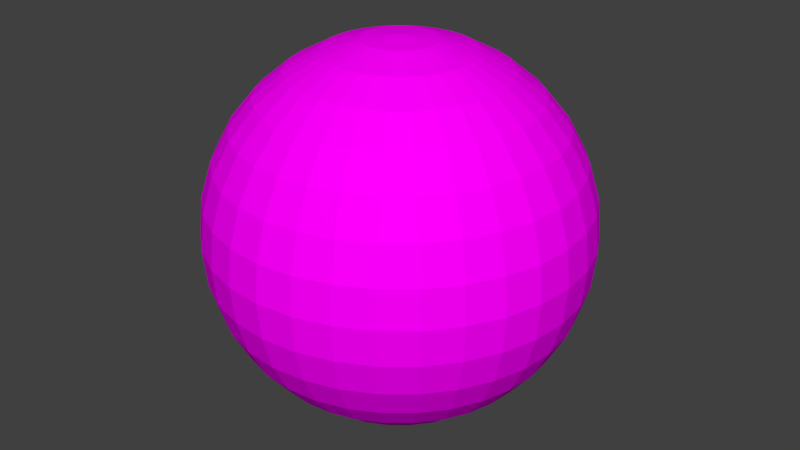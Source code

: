# Source: niebo2.blend  (saved by Blender 2.79.0; exported with 4.5.12 LTS)
import bpy
from mathutils import Matrix  # noqa: F401  (used for matrix-valued properties, if any)

bpy.ops.wm.read_factory_settings(use_empty=True)
scene = bpy.context.scene
scene.name = 'Scene'

# ---- collections
col_collection_1 = bpy.data.collections.new('Collection 1'); scene.collection.children.link(col_collection_1)

# ---- images (referenced by path relative to the original .blend; pixels are not part of the script)
import os
ASSET_DIR = os.environ.get("B2B_ASSET_DIR", "")  # directory of the original .blend (textures are referenced by path, not embedded)
HERE = os.path.dirname(os.path.abspath(__file__))  # packed textures are extracted next to this script under _unpacked/

def load_image(name, relpath, width, height, colorspace="sRGB"):
    """Load a texture the original file referenced (path relative to the .blend, or extracted next to this script)."""
    p = next((c for c in (os.path.join(HERE, relpath), os.path.join(ASSET_DIR, relpath)) if relpath and os.path.exists(c)), "")
    if p:
        img = bpy.data.images.load(p, check_existing=True)
        img.name = name
    else:  # same state as the original file: an image datablock whose file is absent (Cycles renders it pink)
        img = bpy.data.images.new(name, width, height)
        img.source = "FILE"
        img.filepath = "//" + (relpath or name)
    img.colorspace_settings.name = colorspace
    return img
img_sky_png = load_image('sky.png', 'sky.png', 1024, 1024, 'sRGB')

# ---- materials (node trees are filled in below, after node groups)
mat_material_001 = bpy.data.materials.new('Material.001')
mat_material_001.alpha_threshold = 0.0
mat_material_001.roughness = 0.5

# ---- material node trees
mat_material_001.use_nodes = True; mat_material_001.node_tree.nodes.clear()
_N = mat_material_001.node_tree.nodes; _L = mat_material_001.node_tree.links
n0 = _N.new('ShaderNodeOutputMaterial'); n0.name = 'Material Output'; n0.location = (300, 300)
n1 = _N.new('ShaderNodeBsdfDiffuse'); n1.name = 'Diffuse BSDF'; n1.location = (10, 300)
n2 = _N.new('ShaderNodeTexImage'); n2.name = 'Image Texture'; n2.location = (-180, 300)
n2.width = 140
n2.image = img_sky_png
_L.new(n1.outputs[0], n0.inputs[0])
_L.new(n2.outputs[0], n1.inputs[0])
n0.is_active_output = True

# ---- world
world_world = bpy.data.worlds.new('World'); scene.world = world_world
world_world.color = (0.05088, 0.05088, 0.05088)
world_world.use_sun_shadow = False
world_world.sun_shadow_jitter_overblur = 0.0
world_world.cycles.sampling_method = 'MANUAL'

# ---- meshes
me_sphere = bpy.data.meshes.new('Sphere')
me_sphere.from_pydata([(0.0, 0.1951, 0.9808), (0.0, 0.3827, 0.9239), (0.0, 0.5556, 0.8315), (0.0, 0.7071, 0.7071), (0.0, 0.8315, 0.5556), (0.0, 0.9239, 0.3827), (0.0, 0.9808, 0.1951), (0.0, 1.0, 7.55e-08), (0.0, 0.9808, -0.1951), (0.0, 0.5556, -0.8315), (0.03806, 0.1913, 0.9808), (0.07466, 0.3753, 0.9239), (0.1084, 0.5449, 0.8315), (0.1379, 0.6935, 0.7071), (0.1622, 0.8155, 0.5556), (0.1802, 0.9061, 0.3827), (0.1913, 0.9619, 0.1951), (0.1951, 0.9808, 7.55e-08), (0.1913, 0.9619, -0.1951), (0.1802, 0.9061, -0.3827), (0.1622, 0.8155, -0.5556), (0.1379, 0.6935, -0.7071), (0.1084, 0.5449, -0.8315), (0.07466, 0.3753, -0.9239), (0.03806, 0.1913, -0.9808), (0.07466, 0.1802, 0.9808), (0.1464, 0.3536, 0.9239), (0.2126, 0.5133, 0.8315), (0.2706, 0.6533, 0.7071), (0.3182, 0.7682, 0.5556), (0.3536, 0.8536, 0.3827), (0.3753, 0.9061, 0.1951), (0.3827, 0.9239, 7.55e-08), (0.3753, 0.9061, -0.1951), (0.3536, 0.8536, -0.3827), (0.3182, 0.7682, -0.5556), (0.2706, 0.6533, -0.7071), (0.2126, 0.5133, -0.8315), (0.1464, 0.3536, -0.9239), (0.07466, 0.1802, -0.9808), (0.1084, 0.1622, 0.9808), (0.2126, 0.3182, 0.9239), (0.3087, 0.4619, 0.8315), (0.3928, 0.5879, 0.7071), (0.4619, 0.6913, 0.5556), (0.5133, 0.7682, 0.3827), (0.5449, 0.8155, 0.1951), (0.5556, 0.8315, 7.55e-08), (0.5449, 0.8155, -0.1951), (0.5133, 0.7682, -0.3827), (0.4619, 0.6913, -0.5556), (0.3928, 0.5879, -0.7071), (0.3087, 0.4619, -0.8315), (0.2126, 0.3182, -0.9239), (0.1084, 0.1622, -0.9808), (0.1379, 0.1379, 0.9808), (0.2706, 0.2706, 0.9239), (0.3928, 0.3928, 0.8315), (0.5, 0.5, 0.7071), (0.5879, 0.5879, 0.5556), (0.6533, 0.6533, 0.3827), (0.6935, 0.6935, 0.1951), (0.7071, 0.7071, 7.55e-08), (0.6935, 0.6935, -0.1951), (0.6533, 0.6533, -0.3827), (0.5879, 0.5879, -0.5556), (0.5, 0.5, -0.7071), (0.3928, 0.3928, -0.8315), (0.2706, 0.2706, -0.9239), (0.1379, 0.1379, -0.9808), (0.1622, 0.1084, 0.9808), (0.3182, 0.2126, 0.9239), (0.4619, 0.3087, 0.8315), (0.5879, 0.3928, 0.7071), (0.6913, 0.4619, 0.5556), (0.7682, 0.5133, 0.3827), (0.8155, 0.5449, 0.1951), (0.8315, 0.5556, 7.55e-08), (0.8155, 0.5449, -0.1951), (0.7682, 0.5133, -0.3827), (0.6913, 0.4619, -0.5556), (0.5879, 0.3928, -0.7071), (0.4619, 0.3087, -0.8315), (0.3182, 0.2126, -0.9239), (0.1622, 0.1084, -0.9808), (0.1802, 0.07466, 0.9808), (0.3536, 0.1464, 0.9239), (0.5133, 0.2126, 0.8315), (0.6533, 0.2706, 0.7071), (0.7682, 0.3182, 0.5556), (0.8536, 0.3536, 0.3827), (0.9061, 0.3753, 0.1951), (0.9239, 0.3827, 7.55e-08), (0.9061, 0.3753, -0.1951), (0.8536, 0.3536, -0.3827), (0.7682, 0.3182, -0.5556), (0.6533, 0.2706, -0.7071), (0.5133, 0.2126, -0.8315), (0.3536, 0.1464, -0.9239), (0.1802, 0.07466, -0.9808), (0.1913, 0.03806, 0.9808), (0.3753, 0.07466, 0.9239), (0.5449, 0.1084, 0.8315), (0.6935, 0.1379, 0.7071), (0.8155, 0.1622, 0.5556), (0.9061, 0.1802, 0.3827), (0.9619, 0.1913, 0.1951), (0.9808, 0.1951, 7.55e-08), (0.9619, 0.1913, -0.1951), (0.9061, 0.1802, -0.3827), (0.8155, 0.1622, -0.5556), (0.6935, 0.1379, -0.7071), (0.5449, 0.1084, -0.8315), (0.3753, 0.07466, -0.9239), (0.1913, 0.03806, -0.9808), (0.1951, -3.266e-07, 0.9808), (0.3827, -3.192e-07, 0.9239), (0.5556, -3.117e-07, 0.8315), (0.7071, -3.192e-07, 0.7071), (0.8315, -3.341e-07, 0.5556), (0.9239, -2.745e-07, 0.3827), (0.9808, -3.937e-07, 0.1951), (1.0, -3.788e-07, 7.55e-08), (0.9808, -3.937e-07, -0.1951), (0.9239, -2.298e-07, -0.3827), (0.8315, -3.341e-07, -0.5556), (0.7071, -3.192e-07, -0.7071), (0.5556, -3.415e-07, -0.8315), (0.3827, -3.043e-07, -0.9239), (0.1951, -3.08e-07, -0.9808), (0.1913, -0.03806, 0.9808), (0.3753, -0.07466, 0.9239), (0.5449, -0.1084, 0.8315), (0.6935, -0.138, 0.7071), (0.8155, -0.1622, 0.5556), (0.9061, -0.1802, 0.3827), (0.9619, -0.1913, 0.1951), (0.9808, -0.1951, 7.55e-08), (0.9619, -0.1913, -0.1951), (0.9061, -0.1802, -0.3827), (0.8155, -0.1622, -0.5556), (0.6935, -0.138, -0.7071), (0.5449, -0.1084, -0.8315), (0.3753, -0.07466, -0.9239), (0.1913, -0.03806, -0.9808), (0.1802, -0.07466, 0.9808), (0.3536, -0.1464, 0.9239), (0.5133, -0.2126, 0.8315), (0.6533, -0.2706, 0.7071), (0.7682, -0.3182, 0.5556), (0.8536, -0.3536, 0.3827), (0.9061, -0.3753, 0.1951), (0.9239, -0.3827, 7.55e-08), (0.9061, -0.3753, -0.1951), (0.8536, -0.3536, -0.3827), (0.7682, -0.3182, -0.5556), (0.6533, -0.2706, -0.7071), (0.5133, -0.2126, -0.8315), (0.3536, -0.1464, -0.9239), (0.1802, -0.07466, -0.9808), (0.1622, -0.1084, 0.9808), (0.3182, -0.2126, 0.9239), (0.4619, -0.3087, 0.8315), (0.5879, -0.3928, 0.7071), (0.6913, -0.4619, 0.5556), (0.7682, -0.5133, 0.3827), (0.8155, -0.5449, 0.1951), (0.8315, -0.5556, 7.55e-08), (0.8155, -0.5449, -0.1951), (0.7682, -0.5133, -0.3827), (0.6913, -0.4619, -0.5556), (0.5879, -0.3928, -0.7071), (0.4619, -0.3087, -0.8315), (0.3182, -0.2126, -0.9239), (0.1622, -0.1084, -0.9808), (0.1379, -0.138, 0.9808), (0.2706, -0.2706, 0.9239), (0.3928, -0.3928, 0.8315), (0.5, -0.5, 0.7071), (0.5879, -0.5879, 0.5556), (0.6533, -0.6533, 0.3827), (0.6935, -0.6935, 0.1951), (0.7071, -0.7071, 7.55e-08), (0.6935, -0.6935, -0.1951), (0.6533, -0.6533, -0.3827), (0.5879, -0.5879, -0.5556), (0.5, -0.5, -0.7071), (0.3928, -0.3928, -0.8315), (0.2706, -0.2706, -0.9239), (0.1379, -0.138, -0.9808), (0.1084, -0.1622, 0.9808), (0.2126, -0.3182, 0.9239), (0.3087, -0.4619, 0.8315), (0.3928, -0.5879, 0.7071), (0.4619, -0.6913, 0.5556), (0.5133, -0.7682, 0.3827), (0.5449, -0.8155, 0.1951), (0.5556, -0.8315, 7.55e-08), (0.5449, -0.8155, -0.1951), (0.5133, -0.7682, -0.3827), (0.4619, -0.6913, -0.5556), (0.3928, -0.5879, -0.7071), (0.3087, -0.4619, -0.8315), (0.2126, -0.3182, -0.9239), (0.1084, -0.1622, -0.9808), (0.0, -3.258e-07, -1.0), (0.07466, -0.1802, 0.9808), (0.1464, -0.3536, 0.9239), (0.2126, -0.5133, 0.8315), (0.2706, -0.6533, 0.7071), (0.3182, -0.7682, 0.5556), (0.3536, -0.8536, 0.3827), (0.3753, -0.9061, 0.1951), (0.3827, -0.9239, 7.55e-08), (0.3753, -0.9061, -0.1951), (0.3536, -0.8536, -0.3827), (0.3182, -0.7682, -0.5556), (0.2706, -0.6533, -0.7071), (0.2126, -0.5133, -0.8315), (0.1464, -0.3536, -0.9239), (0.07466, -0.1802, -0.9808), (0.03806, -0.1913, 0.9808), (0.07466, -0.3753, 0.9239), (0.1084, -0.5449, 0.8315), (0.1379, -0.6935, 0.7071), (0.1622, -0.8155, 0.5556), (0.1802, -0.9061, 0.3827), (0.1913, -0.9619, 0.1951), (0.1951, -0.9808, 7.55e-08), (0.1913, -0.9619, -0.1951), (0.1802, -0.9061, -0.3827), (0.1622, -0.8155, -0.5556), (0.1379, -0.6935, -0.7071), (0.1084, -0.5449, -0.8315), (0.07466, -0.3753, -0.9239), (0.03806, -0.1913, -0.9808), (-7.212e-09, -0.1951, 0.9808), (4.122e-08, -0.3827, 0.9239), (2.632e-08, -0.5556, 0.8315), (-2.584e-08, -0.7071, 0.7071), (-8.544e-08, -0.8315, 0.5556), (6.357e-08, -0.9239, 0.3827), (-8.544e-08, -0.9808, 0.1951), (-1.003e-07, -1.0, 7.55e-08), (-8.544e-08, -0.9808, -0.1951), (6.357e-08, -0.9239, -0.3827), (-8.544e-08, -0.8315, -0.5556), (-2.584e-08, -0.7071, -0.7071), (-1.094e-08, -0.5556, -0.8315), (3.964e-09, -0.3827, -0.9239), (3.964e-09, -0.1951, -0.9808), (-0.03806, -0.1913, 0.9808), (-0.07466, -0.3753, 0.9239), (-0.1084, -0.5449, 0.8315), (-0.1379, -0.6935, 0.7071), (-0.1622, -0.8155, 0.5556), (-0.1802, -0.9061, 0.3827), (-0.1913, -0.9619, 0.1951), (-0.1951, -0.9808, 7.55e-08), (-0.1913, -0.9619, -0.1951), (-0.1802, -0.9061, -0.3827), (-0.1622, -0.8155, -0.5556), (-0.1379, -0.6935, -0.7071), (-0.1084, -0.5449, -0.8315), (-0.07466, -0.3753, -0.9239), (-0.03806, -0.1913, -0.9808), (-0.07466, -0.1802, 0.9808), (-0.1464, -0.3536, 0.9239), (-0.2126, -0.5133, 0.8315), (-0.2706, -0.6533, 0.7071), (-0.3182, -0.7682, 0.5556), (-0.3536, -0.8536, 0.3827), (-0.3753, -0.9061, 0.1951), (-0.3827, -0.9239, 7.55e-08), (-0.3753, -0.9061, -0.1951), (-0.3536, -0.8536, -0.3827), (-0.3182, -0.7682, -0.5556), (-0.2706, -0.6533, -0.7071), (-0.2126, -0.5133, -0.8315), (-0.1464, -0.3536, -0.9239), (-0.07466, -0.1802, -0.9808), (-0.1084, -0.1622, 0.9808), (-0.2126, -0.3182, 0.9239), (-0.3087, -0.4619, 0.8315), (-0.3928, -0.5879, 0.7071), (-0.4619, -0.6913, 0.5556), (-0.5133, -0.7682, 0.3827), (-0.5449, -0.8155, 0.1951), (-0.5556, -0.8315, 7.55e-08), (-0.5449, -0.8155, -0.1951), (-0.5133, -0.7682, -0.3827), (-0.4619, -0.6913, -0.5556), (-0.3928, -0.5879, -0.7071), (-0.3087, -0.4619, -0.8315), (-0.2126, -0.3182, -0.9239), (-0.1084, -0.1622, -0.9808), (-2.304e-07, -5.562e-07, 1.0), (-0.1379, -0.138, 0.9808), (-0.2706, -0.2706, 0.9239), (-0.3928, -0.3928, 0.8315), (-0.5, -0.5, 0.7071), (-0.5879, -0.5879, 0.5556), (-0.6533, -0.6533, 0.3827), (-0.6935, -0.6935, 0.1951), (-0.7071, -0.7071, 7.55e-08), (-0.6935, -0.6935, -0.1951), (-0.6533, -0.6533, -0.3827), (-0.5879, -0.5879, -0.5556), (-0.5, -0.5, -0.7071), (-0.3928, -0.3928, -0.8315), (-0.2706, -0.2706, -0.9239), (-0.1379, -0.1379, -0.9808), (-0.1622, -0.1084, 0.9808), (-0.3182, -0.2126, 0.9239), (-0.4619, -0.3087, 0.8315), (-0.5879, -0.3928, 0.7071), (-0.6913, -0.4619, 0.5556), (-0.7682, -0.5133, 0.3827), (-0.8155, -0.5449, 0.1951), (-0.8315, -0.5556, 7.55e-08), (-0.8155, -0.5449, -0.1951), (-0.7682, -0.5133, -0.3827), (-0.6913, -0.4619, -0.5556), (-0.5879, -0.3928, -0.7071), (-0.4619, -0.3087, -0.8315), (-0.3182, -0.2126, -0.9239), (-0.1622, -0.1084, -0.9808), (-0.1802, -0.07466, 0.9808), (-0.3536, -0.1464, 0.9239), (-0.5133, -0.2126, 0.8315), (-0.6533, -0.2706, 0.7071), (-0.7682, -0.3182, 0.5556), (-0.8536, -0.3536, 0.3827), (-0.9061, -0.3753, 0.1951), (-0.9239, -0.3827, 7.55e-08), (-0.9061, -0.3753, -0.1951), (-0.8536, -0.3536, -0.3827), (-0.7682, -0.3182, -0.5556), (-0.6533, -0.2706, -0.7071), (-0.5133, -0.2126, -0.8315), (-0.3536, -0.1464, -0.9239), (-0.1802, -0.07466, -0.9808), (-0.1913, -0.03806, 0.9808), (-0.3753, -0.07466, 0.9239), (-0.5449, -0.1084, 0.8315), (-0.6935, -0.1379, 0.7071), (-0.8155, -0.1622, 0.5556), (-0.9061, -0.1802, 0.3827), (-0.9619, -0.1913, 0.1951), (-0.9808, -0.1951, 7.55e-08), (-0.9619, -0.1913, -0.1951), (-0.9061, -0.1802, -0.3827), (-0.8155, -0.1622, -0.5556), (-0.6935, -0.1379, -0.7071), (-0.5449, -0.1084, -0.8315), (-0.3753, -0.07466, -0.9239), (-0.1913, -0.03806, -0.9808), (-0.1951, -3.117e-07, 0.9808), (-0.3827, -2.819e-07, 0.9239), (-0.5556, -2.819e-07, 0.8315), (-0.7071, -1.851e-07, 0.7071), (-0.8315, -1.404e-07, 0.5556), (-0.9239, -3.192e-07, 0.3827), (-0.9808, -9.567e-08, 0.1951), (-1.0, -1.404e-07, 7.55e-08), (-0.9808, -9.567e-08, -0.1951), (-0.9239, -3.192e-07, -0.3827), (-0.8315, -1.404e-07, -0.5556), (-0.7071, -1.851e-07, -0.7071), (-0.5556, -2.596e-07, -0.8315), (-0.3827, -2.521e-07, -0.9239), (-0.1951, -3.155e-07, -0.9808), (-0.1913, 0.03806, 0.9808), (-0.3753, 0.07466, 0.9239), (-0.5449, 0.1084, 0.8315), (-0.6935, 0.1379, 0.7071), (-0.8155, 0.1622, 0.5556), (-0.9061, 0.1802, 0.3827), (-0.9619, 0.1913, 0.1951), (-0.9808, 0.1951, 7.55e-08), (-0.9619, 0.1913, -0.1951), (-0.9061, 0.1802, -0.3827), (-0.8155, 0.1622, -0.5556), (-0.6935, 0.1379, -0.7071), (-0.5449, 0.1084, -0.8315), (-0.3753, 0.07466, -0.9239), (-0.1913, 0.03806, -0.9808), (-0.1802, 0.07466, 0.9808), (-0.3536, 0.1464, 0.9239), (-0.5133, 0.2126, 0.8315), (-0.6533, 0.2706, 0.7071), (-0.7682, 0.3182, 0.5556), (-0.8536, 0.3536, 0.3827), (-0.9061, 0.3753, 0.1951), (-0.9239, 0.3827, 7.55e-08), (-0.9061, 0.3753, -0.1951), (-0.8536, 0.3536, -0.3827), (-0.7682, 0.3182, -0.5556), (-0.6533, 0.2706, -0.7071), (-0.5133, 0.2126, -0.8315), (-0.3536, 0.1464, -0.9239), (-0.1802, 0.07466, -0.9808), (-0.1622, 0.1084, 0.9808), (-0.3182, 0.2126, 0.9239), (-0.4619, 0.3087, 0.8315), (-0.5879, 0.3928, 0.7071), (-0.6913, 0.4619, 0.5556), (-0.7682, 0.5133, 0.3827), (-0.8155, 0.5449, 0.1951), (-0.8315, 0.5556, 7.55e-08), (-0.8155, 0.5449, -0.1951), (-0.7682, 0.5133, -0.3827), (-0.6913, 0.4619, -0.5556), (-0.5879, 0.3928, -0.7071), (-0.4619, 0.3087, -0.8315), (-0.3182, 0.2126, -0.9239), (-0.1622, 0.1084, -0.9808), (-0.1379, 0.1379, 0.9808), (-0.2706, 0.2706, 0.9239), (-0.3928, 0.3928, 0.8315), (-0.5, 0.5, 0.7071), (-0.5879, 0.5879, 0.5556), (-0.6533, 0.6533, 0.3827), (-0.6935, 0.6935, 0.1951), (-0.7071, 0.7071, 7.55e-08), (-0.6935, 0.6935, -0.1951), (-0.6533, 0.6533, -0.3827), (-0.5879, 0.5879, -0.5556), (-0.5, 0.5, -0.7071), (-0.3928, 0.3928, -0.8315), (-0.2706, 0.2706, -0.9239), (-0.1379, 0.1379, -0.9808), (-0.1084, 0.1622, 0.9808), (-0.2126, 0.3182, 0.9239), (-0.3087, 0.4619, 0.8315), (-0.3928, 0.5879, 0.7071), (-0.4619, 0.6913, 0.5556), (-0.5133, 0.7682, 0.3827), (-0.5449, 0.8155, 0.1951), (-0.5556, 0.8315, 7.55e-08), (-0.5449, 0.8155, -0.1951), (-0.5133, 0.7682, -0.3827), (-0.4619, 0.6913, -0.5556), (-0.3928, 0.5879, -0.7071), (-0.3087, 0.4619, -0.8315), (-0.2126, 0.3182, -0.9239), (-0.1084, 0.1622, -0.9808), (-0.07466, 0.1802, 0.9808), (-0.1464, 0.3536, 0.9239), (-0.2126, 0.5133, 0.8315), (-0.2706, 0.6533, 0.7071), (-0.3182, 0.7682, 0.5556), (-0.3536, 0.8536, 0.3827), (-0.3753, 0.9061, 0.1951), (-0.3827, 0.9239, 7.55e-08), (-0.3753, 0.9061, -0.1951), (-0.3536, 0.8536, -0.3827), (-0.3182, 0.7682, -0.5556), (-0.2706, 0.6533, -0.7071), (-0.2126, 0.5133, -0.8315), (-0.1464, 0.3536, -0.9239), (-0.07466, 0.1802, -0.9808), (-0.03806, 0.1913, 0.9808), (-0.07466, 0.3753, 0.9239), (-0.1084, 0.5449, 0.8315), (-0.1379, 0.6935, 0.7071), (-0.1622, 0.8155, 0.5556), (-0.1802, 0.9061, 0.3827), (-0.1913, 0.9619, 0.1951), (-0.1951, 0.9808, 7.55e-08), (-0.1913, 0.9619, -0.1951), (-0.1802, 0.9061, -0.3827), (-0.1622, 0.8155, -0.5556), (-0.1379, 0.6935, -0.7071), (-0.1084, 0.5449, -0.8315), (-0.07466, 0.3753, -0.9239), (-0.03806, 0.1913, -0.9808), (6.357e-08, 0.9239, -0.3827), (2.722e-07, 0.8315, -0.5556), (1.53e-07, 0.7071, -0.7071), (7.847e-08, 0.3827, -0.9239), (1.514e-08, 0.1951, -0.9808)], [], [(3, 2, 12, 13), (479, 478, 20, 21), (4, 3, 13, 14), (9, 479, 21, 22), (5, 4, 14, 15), (480, 9, 22, 23), (6, 5, 15, 16), (481, 480, 23, 24), (7, 6, 16, 17), (0, 296, 10), (205, 481, 24), (8, 7, 17, 18), (1, 0, 10, 11), (477, 8, 18, 19), (2, 1, 11, 12), (478, 477, 19, 20), (12, 11, 26, 27), (20, 19, 34, 35), (13, 12, 27, 28), (21, 20, 35, 36), (14, 13, 28, 29), (22, 21, 36, 37), (15, 14, 29, 30), (23, 22, 37, 38), (16, 15, 30, 31), (24, 23, 38, 39), (17, 16, 31, 32), (10, 296, 25), (205, 24, 39), (18, 17, 32, 33), (11, 10, 25, 26), (19, 18, 33, 34), (31, 30, 45, 46), (39, 38, 53, 54), (32, 31, 46, 47), (25, 296, 40), (205, 39, 54), (33, 32, 47, 48), (26, 25, 40, 41), (34, 33, 48, 49), (27, 26, 41, 42), (35, 34, 49, 50), (28, 27, 42, 43), (36, 35, 50, 51), (29, 28, 43, 44), (37, 36, 51, 52), (30, 29, 44, 45), (38, 37, 52, 53), (50, 49, 64, 65), (43, 42, 57, 58), (51, 50, 65, 66), (44, 43, 58, 59), (52, 51, 66, 67), (45, 44, 59, 60), (53, 52, 67, 68), (46, 45, 60, 61), (54, 53, 68, 69), (47, 46, 61, 62), (40, 296, 55), (205, 54, 69), (48, 47, 62, 63), (41, 40, 55, 56), (49, 48, 63, 64), (42, 41, 56, 57), (69, 68, 83, 84), (62, 61, 76, 77), (55, 296, 70), (205, 69, 84), (63, 62, 77, 78), (56, 55, 70, 71), (64, 63, 78, 79), (57, 56, 71, 72), (65, 64, 79, 80), (58, 57, 72, 73), (66, 65, 80, 81), (59, 58, 73, 74), (67, 66, 81, 82), (60, 59, 74, 75), (68, 67, 82, 83), (61, 60, 75, 76), (73, 72, 87, 88), (81, 80, 95, 96), (74, 73, 88, 89), (82, 81, 96, 97), (75, 74, 89, 90), (83, 82, 97, 98), (76, 75, 90, 91), (84, 83, 98, 99), (77, 76, 91, 92), (70, 296, 85), (205, 84, 99), (78, 77, 92, 93), (71, 70, 85, 86), (79, 78, 93, 94), (72, 71, 86, 87), (80, 79, 94, 95), (92, 91, 106, 107), (85, 296, 100), (205, 99, 114), (93, 92, 107, 108), (86, 85, 100, 101), (94, 93, 108, 109), (87, 86, 101, 102), (95, 94, 109, 110), (88, 87, 102, 103), (96, 95, 110, 111), (89, 88, 103, 104), (97, 96, 111, 112), (90, 89, 104, 105), (98, 97, 112, 113), (91, 90, 105, 106), (99, 98, 113, 114), (111, 110, 125, 126), (104, 103, 118, 119), (112, 111, 126, 127), (105, 104, 119, 120), (113, 112, 127, 128), (106, 105, 120, 121), (114, 113, 128, 129), (107, 106, 121, 122), (100, 296, 115), (205, 114, 129), (108, 107, 122, 123), (101, 100, 115, 116), (109, 108, 123, 124), (102, 101, 116, 117), (110, 109, 124, 125), (103, 102, 117, 118), (205, 129, 144), (123, 122, 137, 138), (116, 115, 130, 131), (124, 123, 138, 139), (117, 116, 131, 132), (125, 124, 139, 140), (118, 117, 132, 133), (126, 125, 140, 141), (119, 118, 133, 134), (127, 126, 141, 142), (120, 119, 134, 135), (128, 127, 142, 143), (121, 120, 135, 136), (129, 128, 143, 144), (122, 121, 136, 137), (115, 296, 130), (142, 141, 156, 157), (135, 134, 149, 150), (143, 142, 157, 158), (136, 135, 150, 151), (144, 143, 158, 159), (137, 136, 151, 152), (130, 296, 145), (205, 144, 159), (138, 137, 152, 153), (131, 130, 145, 146), (139, 138, 153, 154), (132, 131, 146, 147), (140, 139, 154, 155), (133, 132, 147, 148), (141, 140, 155, 156), (134, 133, 148, 149), (146, 145, 160, 161), (154, 153, 168, 169), (147, 146, 161, 162), (155, 154, 169, 170), (148, 147, 162, 163), (156, 155, 170, 171), (149, 148, 163, 164), (157, 156, 171, 172), (150, 149, 164, 165), (158, 157, 172, 173), (151, 150, 165, 166), (159, 158, 173, 174), (152, 151, 166, 167), (145, 296, 160), (205, 159, 174), (153, 152, 167, 168), (165, 164, 179, 180), (173, 172, 187, 188), (166, 165, 180, 181), (174, 173, 188, 189), (167, 166, 181, 182), (160, 296, 175), (205, 174, 189), (168, 167, 182, 183), (161, 160, 175, 176), (169, 168, 183, 184), (162, 161, 176, 177), (170, 169, 184, 185), (163, 162, 177, 178), (171, 170, 185, 186), (164, 163, 178, 179), (172, 171, 186, 187), (184, 183, 198, 199), (177, 176, 191, 192), (185, 184, 199, 200), (178, 177, 192, 193), (186, 185, 200, 201), (179, 178, 193, 194), (187, 186, 201, 202), (180, 179, 194, 195), (188, 187, 202, 203), (181, 180, 195, 196), (189, 188, 203, 204), (182, 181, 196, 197), (175, 296, 190), (205, 189, 204), (183, 182, 197, 198), (176, 175, 190, 191), (203, 202, 218, 219), (196, 195, 211, 212), (204, 203, 219, 220), (197, 196, 212, 213), (190, 296, 206), (205, 204, 220), (198, 197, 213, 214), (191, 190, 206, 207), (199, 198, 214, 215), (192, 191, 207, 208), (200, 199, 215, 216), (193, 192, 208, 209), (201, 200, 216, 217), (194, 193, 209, 210), (202, 201, 217, 218), (195, 194, 210, 211), (208, 207, 222, 223), (216, 215, 230, 231), (209, 208, 223, 224), (217, 216, 231, 232), (210, 209, 224, 225), (218, 217, 232, 233), (211, 210, 225, 226), (219, 218, 233, 234), (212, 211, 226, 227), (220, 219, 234, 235), (213, 212, 227, 228), (206, 296, 221), (205, 220, 235), (214, 213, 228, 229), (207, 206, 221, 222), (215, 214, 229, 230), (227, 226, 241, 242), (235, 234, 249, 250), (228, 227, 242, 243), (221, 296, 236), (205, 235, 250), (229, 228, 243, 244), (222, 221, 236, 237), (230, 229, 244, 245), (223, 222, 237, 238), (231, 230, 245, 246), (224, 223, 238, 239), (232, 231, 246, 247), (225, 224, 239, 240), (233, 232, 247, 248), (226, 225, 240, 241), (234, 233, 248, 249), (246, 245, 260, 261), (239, 238, 253, 254), (247, 246, 261, 262), (240, 239, 254, 255), (248, 247, 262, 263), (241, 240, 255, 256), (249, 248, 263, 264), (242, 241, 256, 257), (250, 249, 264, 265), (243, 242, 257, 258), (236, 296, 251), (205, 250, 265), (244, 243, 258, 259), (237, 236, 251, 252), (245, 244, 259, 260), (238, 237, 252, 253), (265, 264, 279, 280), (258, 257, 272, 273), (251, 296, 266), (205, 265, 280), (259, 258, 273, 274), (252, 251, 266, 267), (260, 259, 274, 275), (253, 252, 267, 268), (261, 260, 275, 276), (254, 253, 268, 269), (262, 261, 276, 277), (255, 254, 269, 270), (263, 262, 277, 278), (256, 255, 270, 271), (264, 263, 278, 279), (257, 256, 271, 272), (277, 276, 291, 292), (270, 269, 284, 285), (278, 277, 292, 293), (271, 270, 285, 286), (279, 278, 293, 294), (272, 271, 286, 287), (280, 279, 294, 295), (273, 272, 287, 288), (266, 296, 281), (205, 280, 295), (274, 273, 288, 289), (267, 266, 281, 282), (275, 274, 289, 290), (268, 267, 282, 283), (276, 275, 290, 291), (269, 268, 283, 284), (281, 296, 297), (205, 295, 311), (289, 288, 304, 305), (282, 281, 297, 298), (290, 289, 305, 306), (283, 282, 298, 299), (291, 290, 306, 307), (284, 283, 299, 300), (292, 291, 307, 308), (285, 284, 300, 301), (293, 292, 308, 309), (286, 285, 301, 302), (294, 293, 309, 310), (287, 286, 302, 303), (295, 294, 310, 311), (288, 287, 303, 304), (301, 300, 315, 316), (309, 308, 323, 324), (302, 301, 316, 317), (310, 309, 324, 325), (303, 302, 317, 318), (311, 310, 325, 326), (304, 303, 318, 319), (297, 296, 312), (205, 311, 326), (305, 304, 319, 320), (298, 297, 312, 313), (306, 305, 320, 321), (299, 298, 313, 314), (307, 306, 321, 322), (300, 299, 314, 315), (308, 307, 322, 323), (320, 319, 334, 335), (313, 312, 327, 328), (321, 320, 335, 336), (314, 313, 328, 329), (322, 321, 336, 337), (315, 314, 329, 330), (323, 322, 337, 338), (316, 315, 330, 331), (324, 323, 338, 339), (317, 316, 331, 332), (325, 324, 339, 340), (318, 317, 332, 333), (326, 325, 340, 341), (319, 318, 333, 334), (312, 296, 327), (205, 326, 341), (339, 338, 353, 354), (332, 331, 346, 347), (340, 339, 354, 355), (333, 332, 347, 348), (341, 340, 355, 356), (334, 333, 348, 349), (327, 296, 342), (205, 341, 356), (335, 334, 349, 350), (328, 327, 342, 343), (336, 335, 350, 351), (329, 328, 343, 344), (337, 336, 351, 352), (330, 329, 344, 345), (338, 337, 352, 353), (331, 330, 345, 346), (343, 342, 357, 358), (351, 350, 365, 366), (344, 343, 358, 359), (352, 351, 366, 367), (345, 344, 359, 360), (353, 352, 367, 368), (346, 345, 360, 361), (354, 353, 368, 369), (347, 346, 361, 362), (355, 354, 369, 370), (348, 347, 362, 363), (356, 355, 370, 371), (349, 348, 363, 364), (342, 296, 357), (205, 356, 371), (350, 349, 364, 365), (362, 361, 376, 377), (370, 369, 384, 385), (363, 362, 377, 378), (371, 370, 385, 386), (364, 363, 378, 379), (357, 296, 372), (205, 371, 386), (365, 364, 379, 380), (358, 357, 372, 373), (366, 365, 380, 381), (359, 358, 373, 374), (367, 366, 381, 382), (360, 359, 374, 375), (368, 367, 382, 383), (361, 360, 375, 376), (369, 368, 383, 384), (381, 380, 395, 396), (374, 373, 388, 389), (382, 381, 396, 397), (375, 374, 389, 390), (383, 382, 397, 398), (376, 375, 390, 391), (384, 383, 398, 399), (377, 376, 391, 392), (385, 384, 399, 400), (378, 377, 392, 393), (386, 385, 400, 401), (379, 378, 393, 394), (372, 296, 387), (205, 386, 401), (380, 379, 394, 395), (373, 372, 387, 388), (400, 399, 414, 415), (393, 392, 407, 408), (401, 400, 415, 416), (394, 393, 408, 409), (387, 296, 402), (205, 401, 416), (395, 394, 409, 410), (388, 387, 402, 403), (396, 395, 410, 411), (389, 388, 403, 404), (397, 396, 411, 412), (390, 389, 404, 405), (398, 397, 412, 413), (391, 390, 405, 406), (399, 398, 413, 414), (392, 391, 406, 407), (412, 411, 426, 427), (405, 404, 419, 420), (413, 412, 427, 428), (406, 405, 420, 421), (414, 413, 428, 429), (407, 406, 421, 422), (415, 414, 429, 430), (408, 407, 422, 423), (416, 415, 430, 431), (409, 408, 423, 424), (402, 296, 417), (205, 416, 431), (410, 409, 424, 425), (403, 402, 417, 418), (411, 410, 425, 426), (404, 403, 418, 419), (431, 430, 445, 446), (424, 423, 438, 439), (417, 296, 432), (205, 431, 446), (425, 424, 439, 440), (418, 417, 432, 433), (426, 425, 440, 441), (419, 418, 433, 434), (427, 426, 441, 442), (420, 419, 434, 435), (428, 427, 442, 443), (421, 420, 435, 436), (429, 428, 443, 444), (422, 421, 436, 437), (430, 429, 444, 445), (423, 422, 437, 438), (435, 434, 449, 450), (443, 442, 457, 458), (436, 435, 450, 451), (444, 443, 458, 459), (437, 436, 451, 452), (445, 444, 459, 460), (438, 437, 452, 453), (446, 445, 460, 461), (439, 438, 453, 454), (432, 296, 447), (205, 446, 461), (440, 439, 454, 455), (433, 432, 447, 448), (441, 440, 455, 456), (434, 433, 448, 449), (442, 441, 456, 457), (454, 453, 468, 469), (447, 296, 462), (205, 461, 476), (455, 454, 469, 470), (448, 447, 462, 463), (456, 455, 470, 471), (449, 448, 463, 464), (457, 456, 471, 472), (450, 449, 464, 465), (458, 457, 472, 473), (451, 450, 465, 466), (459, 458, 473, 474), (452, 451, 466, 467), (460, 459, 474, 475), (453, 452, 467, 468), (461, 460, 475, 476), (473, 472, 478, 479), (466, 465, 3, 4), (474, 473, 479, 9), (467, 466, 4, 5), (475, 474, 9, 480), (468, 467, 5, 6), (476, 475, 480, 481), (469, 468, 6, 7), (462, 296, 0), (205, 476, 481), (470, 469, 7, 8), (463, 462, 0, 1), (471, 470, 8, 477), (464, 463, 1, 2), (472, 471, 477, 478), (465, 464, 2, 3)])
_uv = me_sphere.uv_layers.new(name='UVMap')
_uv.uv.foreach_set('vector', [0.3173, 0.515, 0.3662, 0.5203, 0.3718, 0.4944, 0.3249, 0.4798, 0.3193, 0.5103, 0.2663, 0.5035, 0.2761, 0.4578, 0.3271, 0.4748, 0.2644, 0.5094, 0.3173, 0.515, 0.3249, 0.4798, 0.2742, 0.464, 0.3683, 0.5163, 0.3193, 0.5103, 0.3271, 0.4748, 0.374, 0.4903, 0.2057, 0.503, 0.2644, 0.5094, 0.2742, 0.464, 0.2179, 0.4465, 0.4145, 0.5218, 0.3683, 0.5163, 0.374, 0.4903, 0.4182, 0.5048, 0.1395, 0.4956, 0.2057, 0.503, 0.2179, 0.4465, 0.1539, 0.4266, 0.4591, 0.527, 0.4145, 0.5218, 0.4182, 0.5048, 0.4609, 0.5185, 0.05391, 0.489, 0.1395, 0.4956, 0.1539, 0.4266, 0.07149, 0.4018, 0.4568, 0.5304, 0.5008, 0.5355, 0.4586, 0.522, 0.503, 0.532, 0.4591, 0.527, 0.4609, 0.5185, 0.1419, 0.4886, 0.05629, 0.4775, 0.07593, 0.3905, 0.1569, 0.4193, 0.4123, 0.5254, 0.4568, 0.5304, 0.4586, 0.522, 0.416, 0.5084, 0.206, 0.4963, 0.1419, 0.4886, 0.1569, 0.4193, 0.2189, 0.4387, 0.3662, 0.5203, 0.4123, 0.5254, 0.416, 0.5084, 0.3718, 0.4944, 0.2663, 0.5035, 0.206, 0.4963, 0.2189, 0.4387, 0.2761, 0.4578, 0.3718, 0.4944, 0.416, 0.5084, 0.4229, 0.4924, 0.3823, 0.4701, 0.2761, 0.4578, 0.2189, 0.4387, 0.2429, 0.3848, 0.295, 0.4148, 0.3249, 0.4798, 0.3718, 0.4944, 0.3823, 0.4701, 0.3392, 0.4467, 0.3271, 0.4748, 0.2761, 0.4578, 0.295, 0.4148, 0.3417, 0.4415, 0.2742, 0.464, 0.3249, 0.4798, 0.3392, 0.4467, 0.2924, 0.4214, 0.374, 0.4903, 0.3271, 0.4748, 0.3417, 0.4415, 0.3846, 0.4659, 0.2179, 0.4465, 0.2742, 0.464, 0.2924, 0.4214, 0.2405, 0.3935, 0.4182, 0.5048, 0.374, 0.4903, 0.3846, 0.4659, 0.4252, 0.4887, 0.1539, 0.4266, 0.2179, 0.4465, 0.2405, 0.3935, 0.1813, 0.3617, 0.4609, 0.5185, 0.4182, 0.5048, 0.4252, 0.4887, 0.4643, 0.5106, 0.07149, 0.4018, 0.1539, 0.4266, 0.1813, 0.3617, 0.1065, 0.32, 0.4586, 0.522, 0.5008, 0.5355, 0.4621, 0.514, 0.503, 0.532, 0.4609, 0.5185, 0.4643, 0.5106, 0.1569, 0.4193, 0.07593, 0.3905, 0.1124, 0.3094, 0.1848, 0.3549, 0.416, 0.5084, 0.4586, 0.522, 0.4621, 0.514, 0.4229, 0.4924, 0.2189, 0.4387, 0.1569, 0.4193, 0.1848, 0.3549, 0.2429, 0.3848, 0.1813, 0.3617, 0.2405, 0.3935, 0.273, 0.3457, 0.2209, 0.3031, 0.4643, 0.5106, 0.4252, 0.4887, 0.4351, 0.4743, 0.4692, 0.5034, 0.1065, 0.32, 0.1813, 0.3617, 0.2209, 0.3031, 0.1565, 0.2463, 0.4621, 0.514, 0.5008, 0.5355, 0.467, 0.5069, 0.503, 0.532, 0.4643, 0.5106, 0.4692, 0.5034, 0.1848, 0.3549, 0.1124, 0.3094, 0.1637, 0.245, 0.2251, 0.296, 0.4229, 0.4924, 0.4621, 0.514, 0.467, 0.5069, 0.4328, 0.478, 0.2429, 0.3848, 0.1848, 0.3549, 0.2251, 0.296, 0.2769, 0.3368, 0.3823, 0.4701, 0.4229, 0.4924, 0.4328, 0.478, 0.3972, 0.4483, 0.295, 0.4148, 0.2429, 0.3848, 0.2769, 0.3368, 0.322, 0.3763, 0.3392, 0.4467, 0.3823, 0.4701, 0.3972, 0.4483, 0.3595, 0.417, 0.3417, 0.4415, 0.295, 0.4148, 0.322, 0.3763, 0.3625, 0.4117, 0.2924, 0.4214, 0.3392, 0.4467, 0.3595, 0.417, 0.3186, 0.3832, 0.3846, 0.4659, 0.3417, 0.4415, 0.3625, 0.4117, 0.3998, 0.444, 0.2405, 0.3935, 0.2924, 0.4214, 0.3186, 0.3832, 0.273, 0.3457, 0.4252, 0.4887, 0.3846, 0.4659, 0.3998, 0.444, 0.4351, 0.4743, 0.322, 0.3763, 0.2769, 0.3368, 0.3196, 0.2964, 0.356, 0.344, 0.3595, 0.417, 0.3972, 0.4483, 0.4162, 0.4298, 0.3853, 0.3918, 0.3625, 0.4117, 0.322, 0.3763, 0.356, 0.344, 0.3887, 0.3866, 0.3186, 0.3832, 0.3595, 0.417, 0.3853, 0.3918, 0.3516, 0.3506, 0.3998, 0.444, 0.3625, 0.4117, 0.3887, 0.3866, 0.419, 0.4256, 0.273, 0.3457, 0.3186, 0.3832, 0.3516, 0.3506, 0.314, 0.305, 0.4351, 0.4743, 0.3998, 0.444, 0.419, 0.4256, 0.4477, 0.4622, 0.2209, 0.3031, 0.273, 0.3457, 0.314, 0.305, 0.271, 0.2531, 0.4692, 0.5034, 0.4351, 0.4743, 0.4477, 0.4622, 0.4755, 0.4974, 0.1565, 0.2463, 0.2209, 0.3031, 0.271, 0.2531, 0.2197, 0.1847, 0.467, 0.5069, 0.5008, 0.5355, 0.4732, 0.5008, 0.503, 0.532, 0.4692, 0.5034, 0.4755, 0.4974, 0.2251, 0.296, 0.1637, 0.245, 0.2267, 0.1836, 0.2761, 0.246, 0.4328, 0.478, 0.467, 0.5069, 0.4732, 0.5008, 0.4453, 0.4659, 0.2769, 0.3368, 0.2251, 0.296, 0.2761, 0.246, 0.3196, 0.2964, 0.3972, 0.4483, 0.4328, 0.478, 0.4453, 0.4659, 0.4162, 0.4298, 0.4755, 0.4974, 0.4477, 0.4622, 0.4624, 0.4528, 0.4828, 0.4927, 0.2197, 0.1847, 0.271, 0.2531, 0.3326, 0.2097, 0.2951, 0.1374, 0.4732, 0.5008, 0.5008, 0.5355, 0.4805, 0.4961, 0.503, 0.532, 0.4755, 0.4974, 0.4828, 0.4927, 0.2761, 0.246, 0.2267, 0.1836, 0.2987, 0.1366, 0.3355, 0.2077, 0.4453, 0.4659, 0.4732, 0.5008, 0.4805, 0.4961, 0.4599, 0.4564, 0.3196, 0.2964, 0.2761, 0.246, 0.3355, 0.2077, 0.3693, 0.2653, 0.4162, 0.4298, 0.4453, 0.4659, 0.4599, 0.4564, 0.4384, 0.4154, 0.356, 0.344, 0.3196, 0.2964, 0.3693, 0.2653, 0.3956, 0.319, 0.3853, 0.3918, 0.4162, 0.4298, 0.4384, 0.4154, 0.4154, 0.372, 0.3887, 0.3866, 0.356, 0.344, 0.3956, 0.319, 0.4194, 0.3671, 0.3516, 0.3506, 0.3853, 0.3918, 0.4154, 0.372, 0.3903, 0.3251, 0.419, 0.4256, 0.3887, 0.3866, 0.4194, 0.3671, 0.4414, 0.4113, 0.314, 0.305, 0.3516, 0.3506, 0.3903, 0.3251, 0.3622, 0.273, 0.4477, 0.4622, 0.419, 0.4256, 0.4414, 0.4113, 0.4624, 0.4528, 0.271, 0.2531, 0.314, 0.305, 0.3622, 0.273, 0.3326, 0.2097, 0.4154, 0.372, 0.4384, 0.4154, 0.4629, 0.4055, 0.4488, 0.3585, 0.4194, 0.3671, 0.3956, 0.319, 0.4393, 0.3022, 0.4532, 0.354, 0.3903, 0.3251, 0.4154, 0.372, 0.4488, 0.3585, 0.4333, 0.3075, 0.4414, 0.4113, 0.4194, 0.3671, 0.4532, 0.354, 0.4662, 0.4016, 0.3622, 0.273, 0.3903, 0.3251, 0.4333, 0.3075, 0.4158, 0.2509, 0.4624, 0.4528, 0.4414, 0.4113, 0.4662, 0.4016, 0.4786, 0.4464, 0.3326, 0.2097, 0.3622, 0.273, 0.4158, 0.2509, 0.3992, 0.1835, 0.4828, 0.4927, 0.4624, 0.4528, 0.4786, 0.4464, 0.4908, 0.4895, 0.2951, 0.1374, 0.3326, 0.2097, 0.3992, 0.1835, 0.3767, 0.1053, 0.4805, 0.4961, 0.5008, 0.5355, 0.4886, 0.4929, 0.503, 0.532, 0.4828, 0.4927, 0.4908, 0.4895, 0.3355, 0.2077, 0.2987, 0.1366, 0.3796, 0.104, 0.4012, 0.1804, 0.4599, 0.4564, 0.4805, 0.4961, 0.4886, 0.4929, 0.4761, 0.4499, 0.3693, 0.2653, 0.3355, 0.2077, 0.4012, 0.1804, 0.424, 0.2445, 0.4384, 0.4154, 0.4599, 0.4564, 0.4761, 0.4499, 0.4629, 0.4055, 0.3956, 0.319, 0.3693, 0.2653, 0.424, 0.2445, 0.4393, 0.3022, 0.3767, 0.1053, 0.3992, 0.1835, 0.4655, 0.1721, 0.463, 0.08968, 0.4886, 0.4929, 0.5008, 0.5355, 0.4971, 0.4914, 0.503, 0.532, 0.4908, 0.4895, 0.4994, 0.4879, 0.4012, 0.1804, 0.3796, 0.104, 0.4647, 0.08684, 0.4776, 0.1667, 0.4761, 0.4499, 0.4886, 0.4929, 0.4971, 0.4914, 0.4932, 0.4467, 0.424, 0.2445, 0.4012, 0.1804, 0.4776, 0.1667, 0.4817, 0.2349, 0.4629, 0.4055, 0.4761, 0.4499, 0.4932, 0.4467, 0.489, 0.4006, 0.4393, 0.3022, 0.424, 0.2445, 0.4817, 0.2349, 0.4854, 0.2944, 0.4488, 0.3585, 0.4629, 0.4055, 0.489, 0.4006, 0.4843, 0.3516, 0.4532, 0.354, 0.4393, 0.3022, 0.4854, 0.2944, 0.4889, 0.3478, 0.4333, 0.3075, 0.4488, 0.3585, 0.4843, 0.3516, 0.4789, 0.2986, 0.4662, 0.4016, 0.4532, 0.354, 0.4889, 0.3478, 0.4924, 0.3969, 0.4158, 0.2509, 0.4333, 0.3075, 0.4789, 0.2986, 0.4727, 0.2396, 0.4786, 0.4464, 0.4662, 0.4016, 0.4924, 0.3969, 0.4958, 0.4433, 0.3992, 0.1835, 0.4158, 0.2509, 0.4727, 0.2396, 0.4655, 0.1721, 0.4908, 0.4895, 0.4786, 0.4464, 0.4958, 0.4433, 0.4994, 0.4879, 0.4889, 0.3478, 0.4854, 0.2944, 0.5321, 0.2956, 0.5251, 0.3487, 0.4789, 0.2986, 0.4843, 0.3516, 0.5204, 0.3518, 0.5255, 0.2987, 0.4924, 0.3969, 0.4889, 0.3478, 0.5251, 0.3487, 0.5189, 0.3975, 0.4727, 0.2396, 0.4789, 0.2986, 0.5255, 0.2987, 0.5309, 0.2395, 0.4958, 0.4433, 0.4924, 0.3969, 0.5189, 0.3975, 0.5133, 0.4436, 0.4655, 0.1721, 0.4727, 0.2396, 0.5309, 0.2395, 0.542, 0.1716, 0.4994, 0.4879, 0.4958, 0.4433, 0.5133, 0.4436, 0.508, 0.488, 0.463, 0.08968, 0.4655, 0.1721, 0.542, 0.1716, 0.5507, 0.0916, 0.4971, 0.4914, 0.5008, 0.5355, 0.5058, 0.4915, 0.503, 0.532, 0.4994, 0.4879, 0.508, 0.488, 0.4776, 0.1667, 0.4647, 0.08684, 0.552, 0.087, 0.5493, 0.1691, 0.4932, 0.4467, 0.4971, 0.4914, 0.5058, 0.4915, 0.5107, 0.447, 0.4817, 0.2349, 0.4776, 0.1667, 0.5493, 0.1691, 0.54, 0.2366, 0.489, 0.4006, 0.4932, 0.4467, 0.5107, 0.447, 0.5155, 0.4008, 0.4854, 0.2944, 0.4817, 0.2349, 0.54, 0.2366, 0.5321, 0.2956, 0.4843, 0.3516, 0.489, 0.4006, 0.5155, 0.4008, 0.5204, 0.3518, 0.503, 0.532, 0.508, 0.488, 0.5165, 0.4899, 0.5493, 0.1691, 0.552, 0.087, 0.6452, 0.1095, 0.619, 0.1854, 0.5107, 0.447, 0.5058, 0.4915, 0.5143, 0.4933, 0.5277, 0.4506, 0.54, 0.2366, 0.5493, 0.1691, 0.619, 0.1854, 0.5968, 0.2497, 0.5155, 0.4008, 0.5107, 0.447, 0.5277, 0.4506, 0.5415, 0.4062, 0.5321, 0.2956, 0.54, 0.2366, 0.5968, 0.2497, 0.5776, 0.306, 0.5204, 0.3518, 0.5155, 0.4008, 0.5415, 0.4062, 0.5558, 0.3591, 0.5251, 0.3487, 0.5321, 0.2956, 0.5776, 0.306, 0.5604, 0.3566, 0.5255, 0.2987, 0.5204, 0.3518, 0.5558, 0.3591, 0.5712, 0.3079, 0.5189, 0.3975, 0.5251, 0.3487, 0.5604, 0.3566, 0.5448, 0.4032, 0.5309, 0.2395, 0.5255, 0.2987, 0.5712, 0.3079, 0.588, 0.2508, 0.5133, 0.4436, 0.5189, 0.3975, 0.5448, 0.4032, 0.5303, 0.4473, 0.542, 0.1716, 0.5309, 0.2395, 0.588, 0.2508, 0.6117, 0.1864, 0.508, 0.488, 0.5133, 0.4436, 0.5303, 0.4473, 0.5165, 0.4899, 0.5507, 0.0916, 0.542, 0.1716, 0.6117, 0.1864, 0.6362, 0.1105, 0.5058, 0.4915, 0.5008, 0.5355, 0.5143, 0.4933, 0.5448, 0.4032, 0.5604, 0.3566, 0.5935, 0.3712, 0.5691, 0.4139, 0.588, 0.2508, 0.5712, 0.3079, 0.6143, 0.3258, 0.642, 0.273, 0.5303, 0.4473, 0.5448, 0.4032, 0.5691, 0.4139, 0.5463, 0.4543, 0.6117, 0.1864, 0.588, 0.2508, 0.642, 0.273, 0.6778, 0.2153, 0.5165, 0.4899, 0.5303, 0.4473, 0.5463, 0.4543, 0.5245, 0.4933, 0.6362, 0.1105, 0.6117, 0.1864, 0.6778, 0.2153, 0.7161, 0.1451, 0.5143, 0.4933, 0.5008, 0.5355, 0.5222, 0.4967, 0.503, 0.532, 0.5165, 0.4899, 0.5245, 0.4933, 0.619, 0.1854, 0.6452, 0.1095, 0.7244, 0.1457, 0.684, 0.2149, 0.5277, 0.4506, 0.5143, 0.4933, 0.5222, 0.4967, 0.5438, 0.4574, 0.5968, 0.2497, 0.619, 0.1854, 0.684, 0.2149, 0.6499, 0.2736, 0.5415, 0.4062, 0.5277, 0.4506, 0.5438, 0.4574, 0.566, 0.4166, 0.5776, 0.306, 0.5968, 0.2497, 0.6499, 0.2736, 0.6201, 0.3249, 0.5558, 0.3591, 0.5415, 0.4062, 0.566, 0.4166, 0.5892, 0.3731, 0.5604, 0.3566, 0.5776, 0.306, 0.6201, 0.3249, 0.5935, 0.3712, 0.5712, 0.3079, 0.5558, 0.3591, 0.5892, 0.3731, 0.6143, 0.3258, 0.5438, 0.4574, 0.5222, 0.4967, 0.5294, 0.5017, 0.5582, 0.4673, 0.6499, 0.2736, 0.684, 0.2149, 0.742, 0.2564, 0.6972, 0.3072, 0.566, 0.4166, 0.5438, 0.4574, 0.5582, 0.4673, 0.5879, 0.4315, 0.6201, 0.3249, 0.6499, 0.2736, 0.6972, 0.3072, 0.6582, 0.3517, 0.5892, 0.3731, 0.566, 0.4166, 0.5879, 0.4315, 0.6193, 0.3934, 0.5935, 0.3712, 0.6201, 0.3249, 0.6582, 0.3517, 0.6231, 0.3919, 0.6143, 0.3258, 0.5892, 0.3731, 0.6193, 0.3934, 0.6531, 0.3518, 0.5691, 0.4139, 0.5935, 0.3712, 0.6231, 0.3919, 0.5909, 0.4291, 0.642, 0.273, 0.6143, 0.3258, 0.6531, 0.3518, 0.6907, 0.3054, 0.5463, 0.4543, 0.5691, 0.4139, 0.5909, 0.4291, 0.5606, 0.4642, 0.6778, 0.2153, 0.642, 0.273, 0.6907, 0.3054, 0.7366, 0.2565, 0.5245, 0.4933, 0.5463, 0.4543, 0.5606, 0.4642, 0.5316, 0.4982, 0.7161, 0.1451, 0.6778, 0.2153, 0.7366, 0.2565, 0.7878, 0.195, 0.5222, 0.4967, 0.5008, 0.5355, 0.5294, 0.5017, 0.503, 0.532, 0.5245, 0.4933, 0.5316, 0.4982, 0.684, 0.2149, 0.7244, 0.1457, 0.7949, 0.1964, 0.742, 0.2564, 0.6907, 0.3054, 0.6531, 0.3518, 0.6862, 0.385, 0.7321, 0.3467, 0.5606, 0.4642, 0.5909, 0.4291, 0.6092, 0.4482, 0.5727, 0.4767, 0.7366, 0.2565, 0.6907, 0.3054, 0.7321, 0.3467, 0.7859, 0.307, 0.5316, 0.4982, 0.5606, 0.4642, 0.5727, 0.4767, 0.5376, 0.5045, 0.7878, 0.195, 0.7366, 0.2565, 0.7859, 0.307, 0.8486, 0.2575, 0.5294, 0.5017, 0.5008, 0.5355, 0.5354, 0.5079, 0.503, 0.532, 0.5316, 0.4982, 0.5376, 0.5045, 0.742, 0.2564, 0.7949, 0.1964, 0.8542, 0.2596, 0.7908, 0.3082, 0.5582, 0.4673, 0.5294, 0.5017, 0.5354, 0.5079, 0.5705, 0.4798, 0.6972, 0.3072, 0.742, 0.2564, 0.7908, 0.3082, 0.7371, 0.3493, 0.5879, 0.4315, 0.5582, 0.4673, 0.5705, 0.4798, 0.6066, 0.4505, 0.6582, 0.3517, 0.6972, 0.3072, 0.7371, 0.3493, 0.6903, 0.3854, 0.6193, 0.3934, 0.5879, 0.4315, 0.6066, 0.4505, 0.6448, 0.4192, 0.6231, 0.3919, 0.6582, 0.3517, 0.6903, 0.3854, 0.648, 0.418, 0.6531, 0.3518, 0.6193, 0.3934, 0.6448, 0.4192, 0.6862, 0.385, 0.5909, 0.4291, 0.6231, 0.3919, 0.648, 0.418, 0.6092, 0.4482, 0.7371, 0.3493, 0.7908, 0.3082, 0.8286, 0.3683, 0.7679, 0.3983, 0.6066, 0.4505, 0.5705, 0.4798, 0.58, 0.4945, 0.6212, 0.4728, 0.6903, 0.3854, 0.7371, 0.3493, 0.7679, 0.3983, 0.7154, 0.4246, 0.6448, 0.4192, 0.6066, 0.4505, 0.6212, 0.4728, 0.6649, 0.4495, 0.648, 0.418, 0.6903, 0.3854, 0.7154, 0.4246, 0.6675, 0.4485, 0.6862, 0.385, 0.6448, 0.4192, 0.6649, 0.4495, 0.7122, 0.424, 0.6092, 0.4482, 0.648, 0.418, 0.6675, 0.4485, 0.6235, 0.4705, 0.7321, 0.3467, 0.6862, 0.385, 0.7122, 0.424, 0.7648, 0.3954, 0.5727, 0.4767, 0.6092, 0.4482, 0.6235, 0.4705, 0.5822, 0.4914, 0.7859, 0.307, 0.7321, 0.3467, 0.7648, 0.3954, 0.8243, 0.3675, 0.5376, 0.5045, 0.5727, 0.4767, 0.5822, 0.4914, 0.5423, 0.5117, 0.8486, 0.2575, 0.7859, 0.307, 0.8243, 0.3675, 0.8958, 0.3297, 0.5354, 0.5079, 0.5008, 0.5355, 0.5402, 0.5152, 0.503, 0.532, 0.5376, 0.5045, 0.5423, 0.5117, 0.7908, 0.3082, 0.8542, 0.2596, 0.9002, 0.3329, 0.8286, 0.3683, 0.5705, 0.4798, 0.5354, 0.5079, 0.5402, 0.5152, 0.58, 0.4945, 0.5822, 0.4914, 0.6235, 0.4705, 0.6332, 0.4951, 0.5885, 0.5076, 0.8243, 0.3675, 0.7648, 0.3954, 0.7874, 0.4496, 0.851, 0.4334, 0.5423, 0.5117, 0.5822, 0.4914, 0.5885, 0.5076, 0.5455, 0.5198, 0.8958, 0.3297, 0.8243, 0.3675, 0.851, 0.4334, 0.9277, 0.411, 0.5402, 0.5152, 0.5008, 0.5355, 0.5434, 0.5233, 0.503, 0.532, 0.5423, 0.5117, 0.5455, 0.5198, 0.8286, 0.3683, 0.9002, 0.3329, 0.9312, 0.4137, 0.8542, 0.4347, 0.58, 0.4945, 0.5402, 0.5152, 0.5434, 0.5233, 0.5865, 0.5107, 0.7679, 0.3983, 0.8286, 0.3683, 0.8542, 0.4347, 0.7888, 0.4523, 0.6212, 0.4728, 0.58, 0.4945, 0.5865, 0.5107, 0.6312, 0.4975, 0.7154, 0.4246, 0.7679, 0.3983, 0.7888, 0.4523, 0.7319, 0.4682, 0.6649, 0.4495, 0.6212, 0.4728, 0.6312, 0.4975, 0.6786, 0.4832, 0.6675, 0.4485, 0.7154, 0.4246, 0.7319, 0.4682, 0.6805, 0.4821, 0.7122, 0.424, 0.6649, 0.4495, 0.6786, 0.4832, 0.7301, 0.4674, 0.6235, 0.4705, 0.6675, 0.4485, 0.6805, 0.4821, 0.6332, 0.4951, 0.7648, 0.3954, 0.7122, 0.424, 0.7301, 0.4674, 0.7874, 0.4496, 0.6312, 0.4975, 0.5865, 0.5107, 0.5897, 0.528, 0.6362, 0.5237, 0.7319, 0.4682, 0.7888, 0.4523, 0.799, 0.5094, 0.7395, 0.5139, 0.6786, 0.4832, 0.6312, 0.4975, 0.6362, 0.5237, 0.6855, 0.519, 0.6805, 0.4821, 0.7319, 0.4682, 0.7395, 0.5139, 0.6867, 0.5176, 0.7301, 0.4674, 0.6786, 0.4832, 0.6855, 0.519, 0.7391, 0.5136, 0.6332, 0.4951, 0.6805, 0.4821, 0.6867, 0.5176, 0.6378, 0.5212, 0.7874, 0.4496, 0.7301, 0.4674, 0.7391, 0.5136, 0.7989, 0.5073, 0.5885, 0.5076, 0.6332, 0.4951, 0.6378, 0.5212, 0.5917, 0.5247, 0.851, 0.4334, 0.7874, 0.4496, 0.7989, 0.5073, 0.8639, 0.5035, 0.5455, 0.5198, 0.5885, 0.5076, 0.5917, 0.5247, 0.5471, 0.5283, 0.9277, 0.411, 0.851, 0.4334, 0.8639, 0.5035, 0.9438, 0.4963, 0.5434, 0.5233, 0.5008, 0.5355, 0.5449, 0.5318, 0.503, 0.532, 0.5455, 0.5198, 0.5471, 0.5283, 0.8542, 0.4347, 0.9312, 0.4137, 0.946, 0.4991, 0.8664, 0.5048, 0.5865, 0.5107, 0.5434, 0.5233, 0.5449, 0.5318, 0.5897, 0.528, 0.7888, 0.4523, 0.8542, 0.4347, 0.8664, 0.5048, 0.799, 0.5094, 0.8639, 0.5035, 0.7989, 0.5073, 0.7989, 0.5663, 0.8636, 0.5746, 0.5471, 0.5283, 0.5917, 0.5247, 0.5914, 0.5421, 0.547, 0.537, 0.9438, 0.4963, 0.8639, 0.5035, 0.8636, 0.5746, 0.9427, 0.5828, 0.5449, 0.5318, 0.5008, 0.5355, 0.5448, 0.5405, 0.503, 0.532, 0.5471, 0.5283, 0.547, 0.537, 0.8664, 0.5048, 0.946, 0.4991, 0.944, 0.5858, 0.8647, 0.5759, 0.5897, 0.528, 0.5449, 0.5318, 0.5448, 0.5405, 0.5895, 0.5455, 0.799, 0.5094, 0.8664, 0.5048, 0.8647, 0.5759, 0.7976, 0.5674, 0.6362, 0.5237, 0.5897, 0.528, 0.5895, 0.5455, 0.6359, 0.5504, 0.7395, 0.5139, 0.799, 0.5094, 0.7976, 0.5674, 0.7389, 0.5602, 0.6855, 0.519, 0.6362, 0.5237, 0.6359, 0.5504, 0.6852, 0.5554, 0.6867, 0.5176, 0.7395, 0.5139, 0.7389, 0.5602, 0.686, 0.5537, 0.7391, 0.5136, 0.6855, 0.519, 0.6852, 0.5554, 0.739, 0.5607, 0.6378, 0.5212, 0.6867, 0.5176, 0.686, 0.5537, 0.6374, 0.5477, 0.7989, 0.5073, 0.7391, 0.5136, 0.739, 0.5607, 0.7989, 0.5663, 0.5917, 0.5247, 0.6378, 0.5212, 0.6374, 0.5477, 0.5914, 0.5421, 0.7389, 0.5602, 0.7976, 0.5674, 0.785, 0.6239, 0.7292, 0.6058, 0.6852, 0.5554, 0.6359, 0.5504, 0.6304, 0.5766, 0.6778, 0.5912, 0.686, 0.5537, 0.7389, 0.5602, 0.7292, 0.6058, 0.6784, 0.5889, 0.739, 0.5607, 0.6852, 0.5554, 0.6778, 0.5912, 0.7295, 0.6069, 0.6374, 0.5477, 0.686, 0.5537, 0.6784, 0.5889, 0.6317, 0.5735, 0.7989, 0.5663, 0.739, 0.5607, 0.7295, 0.6069, 0.7873, 0.6243, 0.5914, 0.5421, 0.6374, 0.5477, 0.6317, 0.5735, 0.5877, 0.5592, 0.8636, 0.5746, 0.7989, 0.5663, 0.7873, 0.6243, 0.8488, 0.6442, 0.547, 0.537, 0.5914, 0.5421, 0.5877, 0.5592, 0.5452, 0.5455, 0.9427, 0.5828, 0.8636, 0.5746, 0.8488, 0.6442, 0.9249, 0.6677, 0.5448, 0.5405, 0.5008, 0.5355, 0.543, 0.549, 0.503, 0.532, 0.547, 0.537, 0.5452, 0.5455, 0.8647, 0.5759, 0.944, 0.5858, 0.9252, 0.6703, 0.8493, 0.6453, 0.5895, 0.5455, 0.5448, 0.5405, 0.543, 0.549, 0.5858, 0.5626, 0.7976, 0.5674, 0.8647, 0.5759, 0.8493, 0.6453, 0.785, 0.6239, 0.6359, 0.5504, 0.5895, 0.5455, 0.5858, 0.5626, 0.6304, 0.5766, 0.5452, 0.5455, 0.5877, 0.5592, 0.5808, 0.5752, 0.5417, 0.5534, 0.9249, 0.6677, 0.8488, 0.6442, 0.8209, 0.7098, 0.8913, 0.7477, 0.543, 0.549, 0.5008, 0.5355, 0.5395, 0.557, 0.503, 0.532, 0.5452, 0.5455, 0.5417, 0.5534, 0.8493, 0.6453, 0.9252, 0.6703, 0.8905, 0.7496, 0.8208, 0.7104, 0.5858, 0.5626, 0.543, 0.549, 0.5395, 0.557, 0.5789, 0.5787, 0.785, 0.6239, 0.8493, 0.6453, 0.8208, 0.7104, 0.762, 0.677, 0.6304, 0.5766, 0.5858, 0.5626, 0.5789, 0.5787, 0.6199, 0.6011, 0.7292, 0.6058, 0.785, 0.6239, 0.762, 0.677, 0.7103, 0.6483, 0.6778, 0.5912, 0.6304, 0.5766, 0.6199, 0.6011, 0.6635, 0.6248, 0.6784, 0.5889, 0.7292, 0.6058, 0.7103, 0.6483, 0.664, 0.622, 0.7295, 0.6069, 0.6778, 0.5912, 0.6635, 0.6248, 0.7111, 0.6504, 0.6317, 0.5735, 0.6784, 0.5889, 0.664, 0.622, 0.6212, 0.5978, 0.7873, 0.6243, 0.7295, 0.6069, 0.7111, 0.6504, 0.7644, 0.6789, 0.5877, 0.5592, 0.6317, 0.5735, 0.6212, 0.5978, 0.5808, 0.5752, 0.8488, 0.6442, 0.7873, 0.6243, 0.7644, 0.6789, 0.8209, 0.7098, 0.664, 0.622, 0.7103, 0.6483, 0.6836, 0.6864, 0.6433, 0.6516, 0.7111, 0.6504, 0.6635, 0.6248, 0.6428, 0.6549, 0.6845, 0.6894, 0.6212, 0.5978, 0.664, 0.622, 0.6433, 0.6516, 0.6061, 0.6196, 0.7644, 0.6789, 0.7111, 0.6504, 0.6845, 0.6894, 0.731, 0.7278, 0.5808, 0.5752, 0.6212, 0.5978, 0.6061, 0.6196, 0.5709, 0.5895, 0.8209, 0.7098, 0.7644, 0.6789, 0.731, 0.7278, 0.781, 0.7683, 0.5417, 0.5534, 0.5808, 0.5752, 0.5709, 0.5895, 0.5368, 0.5605, 0.8913, 0.7477, 0.8209, 0.7098, 0.781, 0.7683, 0.8427, 0.8188, 0.5395, 0.557, 0.5008, 0.5355, 0.5346, 0.5642, 0.503, 0.532, 0.5417, 0.5534, 0.5368, 0.5605, 0.8208, 0.7104, 0.8905, 0.7496, 0.841, 0.8209, 0.7802, 0.7689, 0.5789, 0.5787, 0.5395, 0.557, 0.5346, 0.5642, 0.5689, 0.5932, 0.762, 0.677, 0.8208, 0.7104, 0.7802, 0.7689, 0.7289, 0.7246, 0.6199, 0.6011, 0.5789, 0.5787, 0.5689, 0.5932, 0.6047, 0.6232, 0.7103, 0.6483, 0.762, 0.677, 0.7289, 0.7246, 0.6836, 0.6864, 0.6635, 0.6248, 0.6199, 0.6011, 0.6047, 0.6232, 0.6428, 0.6549, 0.5346, 0.5642, 0.5008, 0.5355, 0.5283, 0.5702, 0.503, 0.532, 0.5368, 0.5605, 0.5306, 0.5666, 0.7802, 0.7689, 0.841, 0.8209, 0.7785, 0.8813, 0.729, 0.8184, 0.5689, 0.5932, 0.5346, 0.5642, 0.5283, 0.5702, 0.5563, 0.6054, 0.7289, 0.7246, 0.7802, 0.7689, 0.729, 0.8184, 0.6872, 0.7651, 0.6047, 0.6232, 0.5689, 0.5932, 0.5563, 0.6054, 0.5855, 0.6418, 0.6836, 0.6864, 0.7289, 0.7246, 0.6872, 0.7651, 0.65, 0.7184, 0.6428, 0.6549, 0.6047, 0.6232, 0.5855, 0.6418, 0.6167, 0.6804, 0.6433, 0.6516, 0.6836, 0.6864, 0.65, 0.7184, 0.6174, 0.6766, 0.6845, 0.6894, 0.6428, 0.6549, 0.6167, 0.6804, 0.6506, 0.7223, 0.6061, 0.6196, 0.6433, 0.6516, 0.6174, 0.6766, 0.5871, 0.638, 0.731, 0.7278, 0.6845, 0.6894, 0.6506, 0.7223, 0.6885, 0.7689, 0.5709, 0.5895, 0.6061, 0.6196, 0.5871, 0.638, 0.5584, 0.6016, 0.781, 0.7683, 0.731, 0.7278, 0.6885, 0.7689, 0.7307, 0.8188, 0.5368, 0.5605, 0.5709, 0.5895, 0.5584, 0.6016, 0.5306, 0.5666, 0.8427, 0.8188, 0.781, 0.7683, 0.7307, 0.8188, 0.7805, 0.8802, 0.6506, 0.7223, 0.6167, 0.6804, 0.586, 0.7003, 0.6111, 0.7481, 0.5871, 0.638, 0.6174, 0.6766, 0.5871, 0.6962, 0.5648, 0.6524, 0.6885, 0.7689, 0.6506, 0.7223, 0.6111, 0.7481, 0.6391, 0.8014, 0.5584, 0.6016, 0.5871, 0.638, 0.5648, 0.6524, 0.5438, 0.6111, 0.7307, 0.8188, 0.6885, 0.7689, 0.6391, 0.8014, 0.6716, 0.8575, 0.5306, 0.5666, 0.5584, 0.6016, 0.5438, 0.6111, 0.5233, 0.5713, 0.7805, 0.8802, 0.7307, 0.8188, 0.6716, 0.8575, 0.7088, 0.9284, 0.5283, 0.5702, 0.5008, 0.5355, 0.521, 0.5749, 0.503, 0.532, 0.5306, 0.5666, 0.5233, 0.5713, 0.729, 0.8184, 0.7785, 0.8813, 0.7055, 0.9284, 0.669, 0.857, 0.5563, 0.6054, 0.5283, 0.5702, 0.521, 0.5749, 0.5416, 0.6149, 0.6872, 0.7651, 0.729, 0.8184, 0.669, 0.857, 0.6383, 0.7964, 0.5855, 0.6418, 0.5563, 0.6054, 0.5416, 0.6149, 0.5631, 0.6563, 0.65, 0.7184, 0.6872, 0.7651, 0.6383, 0.7964, 0.6113, 0.7441, 0.6167, 0.6804, 0.5855, 0.6418, 0.5631, 0.6563, 0.586, 0.7003, 0.6174, 0.6766, 0.65, 0.7184, 0.6113, 0.7441, 0.5871, 0.6962, 0.669, 0.857, 0.7055, 0.9284, 0.6247, 0.9605, 0.6027, 0.8833, 0.5416, 0.6149, 0.521, 0.5749, 0.5129, 0.5781, 0.5253, 0.6213, 0.6383, 0.7964, 0.669, 0.857, 0.6027, 0.8833, 0.5844, 0.8179, 0.5631, 0.6563, 0.5416, 0.6149, 0.5253, 0.6213, 0.5382, 0.6661, 0.6113, 0.7441, 0.6383, 0.7964, 0.5844, 0.8179, 0.5678, 0.761, 0.586, 0.7003, 0.5631, 0.6563, 0.5382, 0.6661, 0.5521, 0.7137, 0.5871, 0.6962, 0.6113, 0.7441, 0.5678, 0.761, 0.5535, 0.7095, 0.6111, 0.7481, 0.586, 0.7003, 0.5521, 0.7137, 0.5672, 0.7654, 0.5648, 0.6524, 0.5871, 0.6962, 0.5535, 0.7095, 0.5402, 0.6622, 0.6391, 0.8014, 0.6111, 0.7481, 0.5672, 0.7654, 0.5842, 0.8233, 0.5438, 0.6111, 0.5648, 0.6524, 0.5402, 0.6622, 0.5276, 0.6175, 0.6716, 0.8575, 0.6391, 0.8014, 0.5842, 0.8233, 0.6052, 0.8847, 0.5233, 0.5713, 0.5438, 0.6111, 0.5276, 0.6175, 0.5153, 0.5745, 0.7088, 0.9284, 0.6716, 0.8575, 0.6052, 0.8847, 0.6291, 0.9615, 0.521, 0.5749, 0.5008, 0.5355, 0.5129, 0.5781, 0.503, 0.532, 0.5233, 0.5713, 0.5153, 0.5745, 0.5402, 0.6622, 0.5535, 0.7095, 0.5179, 0.716, 0.5141, 0.6669, 0.5842, 0.8233, 0.5672, 0.7654, 0.5209, 0.7738, 0.5261, 0.8337, 0.5276, 0.6175, 0.5402, 0.6622, 0.5141, 0.6669, 0.5104, 0.6207, 0.6052, 0.8847, 0.5842, 0.8233, 0.5261, 0.8337, 0.5357, 0.8989, 0.5153, 0.5745, 0.5276, 0.6175, 0.5104, 0.6207, 0.5067, 0.5761, 0.6291, 0.9615, 0.6052, 0.8847, 0.5357, 0.8989, 0.5442, 0.9784, 0.5129, 0.5781, 0.5008, 0.5355, 0.5044, 0.5797, 0.503, 0.532, 0.5153, 0.5745, 0.5067, 0.5761, 0.6027, 0.8833, 0.6247, 0.9605, 0.5391, 0.9763, 0.5325, 0.8963, 0.5253, 0.6213, 0.5129, 0.5781, 0.5044, 0.5797, 0.508, 0.6244, 0.5844, 0.8179, 0.6027, 0.8833, 0.5325, 0.8963, 0.5272, 0.8285, 0.5382, 0.6661, 0.5253, 0.6213, 0.508, 0.6244, 0.512, 0.6708, 0.5678, 0.761, 0.5844, 0.8179, 0.5272, 0.8285, 0.5219, 0.7693, 0.5521, 0.7137, 0.5382, 0.6661, 0.512, 0.6708, 0.5162, 0.7202, 0.5535, 0.7095, 0.5678, 0.761, 0.5219, 0.7693, 0.5179, 0.716, 0.5672, 0.7654, 0.5521, 0.7137, 0.5162, 0.7202, 0.5209, 0.7738, 0.508, 0.6244, 0.5044, 0.5797, 0.4957, 0.5795, 0.4906, 0.6241, 0.5272, 0.8285, 0.5325, 0.8963, 0.461, 0.8954, 0.4689, 0.8277, 0.512, 0.6708, 0.508, 0.6244, 0.4906, 0.6241, 0.4853, 0.6703, 0.5219, 0.7693, 0.5272, 0.8285, 0.4689, 0.8277, 0.4752, 0.7685, 0.5162, 0.7202, 0.512, 0.6708, 0.4853, 0.6703, 0.4798, 0.7195, 0.5179, 0.716, 0.5219, 0.7693, 0.4752, 0.7685, 0.4817, 0.7154, 0.5209, 0.7738, 0.5162, 0.7202, 0.4798, 0.7195, 0.4739, 0.7729, 0.5141, 0.6669, 0.5179, 0.716, 0.4817, 0.7154, 0.4876, 0.6665, 0.5261, 0.8337, 0.5209, 0.7738, 0.4739, 0.7729, 0.4673, 0.8325, 0.5104, 0.6207, 0.5141, 0.6669, 0.4876, 0.6665, 0.493, 0.6204, 0.5357, 0.8989, 0.5261, 0.8337, 0.4673, 0.8325, 0.4645, 0.8999, 0.5067, 0.5761, 0.5104, 0.6207, 0.493, 0.6204, 0.4981, 0.576, 0.5442, 0.9784, 0.5357, 0.8989, 0.4645, 0.8999, 0.457, 0.9788, 0.5044, 0.5797, 0.5008, 0.5355, 0.4957, 0.5795, 0.503, 0.532, 0.5067, 0.5761, 0.4981, 0.576, 0.5325, 0.8963, 0.5391, 0.9763, 0.4519, 0.9753, 0.461, 0.8954, 0.4673, 0.8325, 0.4739, 0.7729, 0.4281, 0.7629, 0.41, 0.8199, 0.493, 0.6204, 0.4876, 0.6665, 0.4616, 0.661, 0.4759, 0.6168, 0.4645, 0.8999, 0.4673, 0.8325, 0.41, 0.8199, 0.3937, 0.8851, 0.4981, 0.576, 0.493, 0.6204, 0.4759, 0.6168, 0.4896, 0.5742, 0.457, 0.9788, 0.4645, 0.8999, 0.3937, 0.8851, 0.3627, 0.9614, 0.4957, 0.5795, 0.5008, 0.5355, 0.4872, 0.5776, 0.503, 0.532, 0.4981, 0.576, 0.4896, 0.5742, 0.461, 0.8954, 0.4519, 0.9753, 0.3663, 0.9574, 0.3908, 0.8805, 0.4906, 0.6241, 0.4957, 0.5795, 0.4872, 0.5776, 0.4735, 0.6203, 0.4689, 0.8277, 0.461, 0.8954, 0.3908, 0.8805, 0.4119, 0.8156, 0.4853, 0.6703, 0.4906, 0.6241, 0.4735, 0.6203, 0.4593, 0.6647, 0.4752, 0.7685, 0.4689, 0.8277, 0.4119, 0.8156, 0.4296, 0.7587, 0.4798, 0.7195, 0.4853, 0.6703, 0.4593, 0.6647, 0.4443, 0.7117, 0.4817, 0.7154, 0.4752, 0.7685, 0.4296, 0.7587, 0.4463, 0.7078, 0.4739, 0.7729, 0.4798, 0.7195, 0.4443, 0.7117, 0.4281, 0.7629, 0.4876, 0.6665, 0.4817, 0.7154, 0.4463, 0.7078, 0.4616, 0.661, 0.4119, 0.8156, 0.3908, 0.8805, 0.3212, 0.8487, 0.3582, 0.7926, 0.4593, 0.6647, 0.4735, 0.6203, 0.4575, 0.6134, 0.4349, 0.654, 0.4296, 0.7587, 0.4119, 0.8156, 0.3582, 0.7926, 0.3867, 0.7401, 0.4443, 0.7117, 0.4593, 0.6647, 0.4349, 0.654, 0.4111, 0.6972, 0.4463, 0.7078, 0.4296, 0.7587, 0.3867, 0.7401, 0.413, 0.6934, 0.4281, 0.7629, 0.4443, 0.7117, 0.4111, 0.6972, 0.3852, 0.7441, 0.4616, 0.661, 0.4463, 0.7078, 0.413, 0.6934, 0.4372, 0.6504, 0.41, 0.8199, 0.4281, 0.7629, 0.3852, 0.7441, 0.3565, 0.7964, 0.4759, 0.6168, 0.4616, 0.661, 0.4372, 0.6504, 0.4599, 0.6099, 0.3937, 0.8851, 0.41, 0.8199, 0.3565, 0.7964, 0.3278, 0.8583, 0.4896, 0.5742, 0.4759, 0.6168, 0.4599, 0.6099, 0.4816, 0.5707, 0.3627, 0.9614, 0.3937, 0.8851, 0.3278, 0.8583, 0.283, 0.9254, 0.4872, 0.5776, 0.5008, 0.5355, 0.4792, 0.5742, 0.503, 0.532, 0.4896, 0.5742, 0.4816, 0.5707, 0.3908, 0.8805, 0.3663, 0.9574, 0.2857, 0.923, 0.3212, 0.8487, 0.4735, 0.6203, 0.4872, 0.5776, 0.4792, 0.5742, 0.4575, 0.6134, 0.4599, 0.6099, 0.4372, 0.6504, 0.4153, 0.6353, 0.4455, 0.6, 0.3278, 0.8583, 0.3565, 0.7964, 0.3085, 0.763, 0.2642, 0.8142, 0.4816, 0.5707, 0.4599, 0.6099, 0.4455, 0.6, 0.4745, 0.5658, 0.283, 0.9254, 0.3278, 0.8583, 0.2642, 0.8142, 0.2121, 0.875, 0.4792, 0.5742, 0.5008, 0.5355, 0.4721, 0.5692, 0.503, 0.532, 0.4816, 0.5707, 0.4745, 0.5658, 0.3212, 0.8487, 0.2857, 0.923, 0.2131, 0.8734, 0.2654, 0.8115, 0.4575, 0.6134, 0.4792, 0.5742, 0.4721, 0.5692, 0.4431, 0.6034, 0.3582, 0.7926, 0.3212, 0.8487, 0.2654, 0.8115, 0.3099, 0.7594, 0.4349, 0.654, 0.4575, 0.6134, 0.4431, 0.6034, 0.4131, 0.6388, 0.3867, 0.7401, 0.3582, 0.7926, 0.3099, 0.7594, 0.3482, 0.7135, 0.4111, 0.6972, 0.4349, 0.654, 0.4131, 0.6388, 0.3814, 0.6765, 0.413, 0.6934, 0.3867, 0.7401, 0.3482, 0.7135, 0.3832, 0.6728, 0.3852, 0.7441, 0.4111, 0.6972, 0.3814, 0.6765, 0.3469, 0.7174, 0.4372, 0.6504, 0.413, 0.6934, 0.3832, 0.6728, 0.4153, 0.6353, 0.3565, 0.7964, 0.3852, 0.7441, 0.3469, 0.7174, 0.3085, 0.763, 0.3482, 0.7135, 0.3099, 0.7594, 0.269, 0.7174, 0.3156, 0.6798, 0.3814, 0.6765, 0.4131, 0.6388, 0.3948, 0.6197, 0.3563, 0.6504, 0.3832, 0.6728, 0.3482, 0.7135, 0.3156, 0.6798, 0.3579, 0.6467, 0.3469, 0.7174, 0.3814, 0.6765, 0.3563, 0.6504, 0.3146, 0.6838, 0.4153, 0.6353, 0.3832, 0.6728, 0.3579, 0.6467, 0.3968, 0.6162, 0.3085, 0.763, 0.3469, 0.7174, 0.3146, 0.6838, 0.2678, 0.7212, 0.4455, 0.6, 0.4153, 0.6353, 0.3968, 0.6162, 0.4333, 0.5874, 0.2642, 0.8142, 0.3085, 0.763, 0.2678, 0.7212, 0.2152, 0.7626, 0.4745, 0.5658, 0.4455, 0.6, 0.4333, 0.5874, 0.4684, 0.5596, 0.2121, 0.875, 0.2642, 0.8142, 0.2152, 0.7626, 0.1524, 0.8123, 0.4721, 0.5692, 0.5008, 0.5355, 0.4661, 0.563, 0.503, 0.532, 0.4745, 0.5658, 0.4684, 0.5596, 0.2654, 0.8115, 0.2131, 0.8734, 0.1515, 0.8105, 0.2151, 0.7599, 0.4431, 0.6034, 0.4721, 0.5692, 0.4661, 0.563, 0.431, 0.5908, 0.3099, 0.7594, 0.2654, 0.8115, 0.2151, 0.7599, 0.269, 0.7174, 0.4131, 0.6388, 0.4431, 0.6034, 0.431, 0.5908, 0.3948, 0.6197, 0.4684, 0.5596, 0.4333, 0.5874, 0.4238, 0.5728, 0.4637, 0.5523, 0.1524, 0.8123, 0.2152, 0.7626, 0.1766, 0.7029, 0.1055, 0.7395, 0.4661, 0.563, 0.5008, 0.5355, 0.4614, 0.5557, 0.503, 0.532, 0.4684, 0.5596, 0.4637, 0.5523, 0.2151, 0.7599, 0.1515, 0.8105, 0.1032, 0.7364, 0.1775, 0.6951, 0.431, 0.5908, 0.4661, 0.563, 0.4614, 0.5557, 0.4216, 0.5762, 0.269, 0.7174, 0.2151, 0.7599, 0.1775, 0.6951, 0.2371, 0.6681, 0.3948, 0.6197, 0.431, 0.5908, 0.4216, 0.5762, 0.3804, 0.5974, 0.3156, 0.6798, 0.269, 0.7174, 0.2371, 0.6681, 0.2903, 0.6403, 0.3563, 0.6504, 0.3948, 0.6197, 0.3804, 0.5974, 0.3368, 0.62, 0.3579, 0.6467, 0.3156, 0.6798, 0.2903, 0.6403, 0.3383, 0.6162, 0.3146, 0.6838, 0.3563, 0.6504, 0.3368, 0.62, 0.2895, 0.6446, 0.3968, 0.6162, 0.3579, 0.6467, 0.3383, 0.6162, 0.3824, 0.5939, 0.2678, 0.7212, 0.3146, 0.6838, 0.2895, 0.6446, 0.2368, 0.6719, 0.4333, 0.5874, 0.3968, 0.6162, 0.3824, 0.5939, 0.4238, 0.5728, 0.2152, 0.7626, 0.2678, 0.7212, 0.2368, 0.6719, 0.1766, 0.7029, 0.3368, 0.62, 0.3804, 0.5974, 0.3708, 0.5728, 0.3237, 0.5865, 0.3383, 0.6162, 0.2903, 0.6403, 0.2731, 0.5966, 0.325, 0.5824, 0.2895, 0.6446, 0.3368, 0.62, 0.3237, 0.5865, 0.2726, 0.6013, 0.3824, 0.5939, 0.3383, 0.6162, 0.325, 0.5824, 0.3726, 0.5691, 0.2368, 0.6719, 0.2895, 0.6446, 0.2726, 0.6013, 0.2161, 0.6178, 0.4238, 0.5728, 0.3824, 0.5939, 0.3726, 0.5691, 0.4174, 0.5565, 0.1766, 0.7029, 0.2368, 0.6719, 0.2161, 0.6178, 0.1502, 0.6366, 0.4637, 0.5523, 0.4238, 0.5728, 0.4174, 0.5565, 0.4605, 0.5442, 0.1055, 0.7395, 0.1766, 0.7029, 0.1502, 0.6366, 0.07346, 0.6585, 0.4614, 0.5557, 0.5008, 0.5355, 0.4582, 0.5476, 0.503, 0.532, 0.4637, 0.5523, 0.4605, 0.5442, 0.1775, 0.6951, 0.1032, 0.7364, 0.07039, 0.6541, 0.1517, 0.6289, 0.4216, 0.5762, 0.4614, 0.5557, 0.4582, 0.5476, 0.4152, 0.5599, 0.2371, 0.6681, 0.1775, 0.6951, 0.1517, 0.6289, 0.2154, 0.6134, 0.3804, 0.5974, 0.4216, 0.5762, 0.4152, 0.5599, 0.3708, 0.5728, 0.2903, 0.6403, 0.2371, 0.6681, 0.2154, 0.6134, 0.2731, 0.5966, 0.07346, 0.6585, 0.1502, 0.6366, 0.1379, 0.5663, 0.05269, 0.5781, 0.4582, 0.5476, 0.5008, 0.5355, 0.4567, 0.5391, 0.503, 0.532, 0.4605, 0.5442, 0.4589, 0.5357, 0.1517, 0.6289, 0.07039, 0.6541, 0.05446, 0.5666, 0.1398, 0.5598, 0.4152, 0.5599, 0.4582, 0.5476, 0.4567, 0.5391, 0.4121, 0.5428, 0.2154, 0.6134, 0.1517, 0.6289, 0.1398, 0.5598, 0.2049, 0.5554, 0.3708, 0.5728, 0.4152, 0.5599, 0.4121, 0.5428, 0.3661, 0.5468, 0.2731, 0.5966, 0.2154, 0.6134, 0.2049, 0.5554, 0.265, 0.5504, 0.3237, 0.5865, 0.3708, 0.5728, 0.3661, 0.5468, 0.3173, 0.551, 0.325, 0.5824, 0.2731, 0.5966, 0.265, 0.5504, 0.3186, 0.5466, 0.2726, 0.6013, 0.3237, 0.5865, 0.3173, 0.551, 0.2643, 0.5557, 0.3726, 0.5691, 0.325, 0.5824, 0.3186, 0.5466, 0.3679, 0.5429, 0.2161, 0.6178, 0.2726, 0.6013, 0.2643, 0.5557, 0.2051, 0.561, 0.4174, 0.5565, 0.3726, 0.5691, 0.3679, 0.5429, 0.4142, 0.5393, 0.1502, 0.6366, 0.2161, 0.6178, 0.2051, 0.561, 0.1379, 0.5663, 0.4605, 0.5442, 0.4174, 0.5565, 0.4142, 0.5393, 0.4589, 0.5357, 0.3186, 0.5466, 0.265, 0.5504, 0.2663, 0.5035, 0.3193, 0.5103, 0.2643, 0.5557, 0.3173, 0.551, 0.3173, 0.515, 0.2644, 0.5094, 0.3679, 0.5429, 0.3186, 0.5466, 0.3193, 0.5103, 0.3683, 0.5163, 0.2051, 0.561, 0.2643, 0.5557, 0.2644, 0.5094, 0.2057, 0.503, 0.4142, 0.5393, 0.3679, 0.5429, 0.3683, 0.5163, 0.4145, 0.5218, 0.1379, 0.5663, 0.2051, 0.561, 0.2057, 0.503, 0.1395, 0.4956, 0.4589, 0.5357, 0.4142, 0.5393, 0.4145, 0.5218, 0.4591, 0.527, 0.05269, 0.5781, 0.1379, 0.5663, 0.1395, 0.4956, 0.05391, 0.489, 0.4567, 0.5391, 0.5008, 0.5355, 0.4568, 0.5304, 0.503, 0.532, 0.4589, 0.5357, 0.4591, 0.527, 0.1398, 0.5598, 0.05446, 0.5666, 0.05629, 0.4775, 0.1419, 0.4886, 0.4121, 0.5428, 0.4567, 0.5391, 0.4568, 0.5304, 0.4123, 0.5254, 0.2049, 0.5554, 0.1398, 0.5598, 0.1419, 0.4886, 0.206, 0.4963, 0.3661, 0.5468, 0.4121, 0.5428, 0.4123, 0.5254, 0.3662, 0.5203, 0.265, 0.5504, 0.2049, 0.5554, 0.206, 0.4963, 0.2663, 0.5035, 0.3173, 0.551, 0.3661, 0.5468, 0.3662, 0.5203, 0.3173, 0.515])
me_sphere.materials.append(mat_material_001)
me_sphere.use_remesh_preserve_volume = False
me_sphere.use_remesh_preserve_attributes = False
me_sphere.use_mirror_vertex_groups = False
me_sphere.update()

# ---- objects
ob_sphere = bpy.data.objects.new('Sphere', me_sphere)

# ---- transforms, parenting, visibility, modifiers, constraints
ob_sphere.location = (0.0, 0.0, 0.0)
ob_sphere.lineart.crease_threshold = 0.0

# ---- collection membership
col_collection_1.objects.link(ob_sphere)

# ---- scene / render settings (as saved in the file)
scene.frame_start = 1; scene.frame_end = 250; scene.frame_set(1)
scene.render.engine = 'CYCLES'
scene.render.resolution_percentage = 50
scene.render.dither_intensity = 0.0
scene.cycles.use_denoising = False
scene.cycles.samples = 128
scene.cycles.sampling_pattern = 'TABULATED_SOBOL'
scene.cycles.use_adaptive_sampling = False
scene.cycles.use_light_tree = False
scene.cycles.blur_glossy = 0.0
scene.cycles.sample_clamp_indirect = 0.0
scene.view_settings.view_transform = 'Standard'
bpy.context.view_layer.update()

# ---- added for rendering (the .blend has no active camera and no usable light): camera, sun
cam_auto = bpy.data.cameras.new('AutoCamera')
cam_auto.lens = 50.0
cam_auto.sensor_width = 36.0
cam_auto.clip_end = 1000.0
ob_auto_camera = bpy.data.objects.new('AutoCamera', cam_auto)
scene.collection.objects.link(ob_auto_camera)
ob_auto_camera.location = (3.20507, -3.84609, 2.56406)
ob_auto_camera.rotation_euler = (1.09748, -7.21219e-08, 0.694738)
scene.camera = ob_auto_camera
light_auto_sun = bpy.data.lights.new('AutoSun', 'SUN')
light_auto_sun.energy = 3.0
light_auto_sun.angle = 0.0523599
ob_auto_sun = bpy.data.objects.new('AutoSun', light_auto_sun)
scene.collection.objects.link(ob_auto_sun)
ob_auto_sun.rotation_euler = (0.872665, 0.174533, 0.523599)
bpy.context.view_layer.update()
